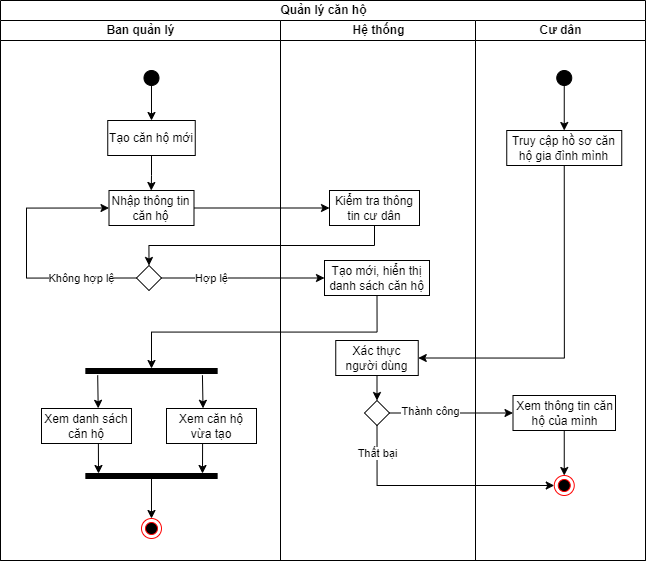

The diagram above was exported from draw.io. Its source (the exported page's mxGraphModel, read from the mxfile embedded in the PNG):
<mxGraphModel dx="1500" dy="883" grid="1" gridSize="5" guides="1" tooltips="1" connect="1" arrows="1" fold="1" page="1" pageScale="1" pageWidth="827" pageHeight="1169" math="0" shadow="0">
  <root>
    <mxCell id="0" />
    <mxCell id="1" parent="0" />
    <mxCell id="WBXlh2CUCRdapzFTatYr-1" value="&lt;span style=&quot;background-color: rgb(255, 255, 255);&quot;&gt;Quản lý căn hộ&lt;/span&gt;" style="swimlane;childLayout=stackLayout;resizeParent=1;resizeParentMax=0;startSize=20;html=1;" vertex="1" parent="1">
      <mxGeometry x="100" y="125" width="645" height="560" as="geometry" />
    </mxCell>
    <mxCell id="WBXlh2CUCRdapzFTatYr-2" value="Ban quản lý" style="swimlane;startSize=20;html=1;" vertex="1" parent="WBXlh2CUCRdapzFTatYr-1">
      <mxGeometry y="20" width="280" height="540" as="geometry" />
    </mxCell>
    <mxCell id="WBXlh2CUCRdapzFTatYr-5" value="" style="ellipse;html=1;shape=endState;fillColor=#000000;strokeColor=#ff0000;" vertex="1" parent="WBXlh2CUCRdapzFTatYr-2">
      <mxGeometry x="140.99" y="498" width="20" height="20" as="geometry" />
    </mxCell>
    <mxCell id="WBXlh2CUCRdapzFTatYr-26" value="" style="edgeStyle=orthogonalEdgeStyle;rounded=0;orthogonalLoop=1;jettySize=auto;html=1;entryX=0.497;entryY=0;entryDx=0;entryDy=0;entryPerimeter=0;" edge="1" parent="WBXlh2CUCRdapzFTatYr-2" source="WBXlh2CUCRdapzFTatYr-7" target="WBXlh2CUCRdapzFTatYr-12">
      <mxGeometry relative="1" as="geometry" />
    </mxCell>
    <mxCell id="WBXlh2CUCRdapzFTatYr-7" value="Tạo căn hộ mới" style="html=1;whiteSpace=wrap;" vertex="1" parent="WBXlh2CUCRdapzFTatYr-2">
      <mxGeometry x="107.25" y="100" width="87.5" height="35" as="geometry" />
    </mxCell>
    <mxCell id="WBXlh2CUCRdapzFTatYr-12" value="Nhập thông tin căn hộ" style="html=1;whiteSpace=wrap;" vertex="1" parent="WBXlh2CUCRdapzFTatYr-2">
      <mxGeometry x="108.5" y="170" width="85" height="35" as="geometry" />
    </mxCell>
    <mxCell id="WBXlh2CUCRdapzFTatYr-31" style="edgeStyle=orthogonalEdgeStyle;rounded=0;orthogonalLoop=1;jettySize=auto;html=1;exitX=0;exitY=0.5;exitDx=0;exitDy=0;entryX=0;entryY=0.5;entryDx=0;entryDy=0;" edge="1" parent="WBXlh2CUCRdapzFTatYr-2" source="WBXlh2CUCRdapzFTatYr-13" target="WBXlh2CUCRdapzFTatYr-12">
      <mxGeometry relative="1" as="geometry">
        <Array as="points">
          <mxPoint x="26" y="258" />
          <mxPoint x="26" y="188" />
        </Array>
      </mxGeometry>
    </mxCell>
    <mxCell id="WBXlh2CUCRdapzFTatYr-32" value="Không hợp lệ" style="edgeLabel;html=1;align=center;verticalAlign=middle;resizable=0;points=[];" vertex="1" connectable="0" parent="WBXlh2CUCRdapzFTatYr-31">
      <mxGeometry x="-0.583" y="-1" relative="1" as="geometry">
        <mxPoint x="-1" y="1" as="offset" />
      </mxGeometry>
    </mxCell>
    <mxCell id="WBXlh2CUCRdapzFTatYr-13" value="" style="rhombus;whiteSpace=wrap;html=1;" vertex="1" parent="WBXlh2CUCRdapzFTatYr-2">
      <mxGeometry x="136" y="245" width="25" height="25" as="geometry" />
    </mxCell>
    <mxCell id="WBXlh2CUCRdapzFTatYr-25" value="" style="rounded=0;whiteSpace=wrap;html=1;fillColor=#000000;" vertex="1" parent="WBXlh2CUCRdapzFTatYr-2">
      <mxGeometry x="85.38" y="348" width="131.25" height="5" as="geometry" />
    </mxCell>
    <mxCell id="WBXlh2CUCRdapzFTatYr-41" value="Xem danh sách căn hộ" style="html=1;whiteSpace=wrap;" vertex="1" parent="WBXlh2CUCRdapzFTatYr-2">
      <mxGeometry x="41" y="388" width="90" height="35" as="geometry" />
    </mxCell>
    <mxCell id="WBXlh2CUCRdapzFTatYr-44" value="" style="endArrow=classic;html=1;rounded=0;exitX=0.09;exitY=1.345;exitDx=0;exitDy=0;exitPerimeter=0;entryX=0.63;entryY=-0.005;entryDx=0;entryDy=0;entryPerimeter=0;" edge="1" parent="WBXlh2CUCRdapzFTatYr-2" source="WBXlh2CUCRdapzFTatYr-25" target="WBXlh2CUCRdapzFTatYr-41">
      <mxGeometry width="50" height="50" relative="1" as="geometry">
        <mxPoint x="-79" y="198" as="sourcePoint" />
        <mxPoint x="-79" y="223" as="targetPoint" />
      </mxGeometry>
    </mxCell>
    <mxCell id="WBXlh2CUCRdapzFTatYr-62" value="Xem căn hộ vừa tạo" style="html=1;whiteSpace=wrap;" vertex="1" parent="WBXlh2CUCRdapzFTatYr-2">
      <mxGeometry x="166" y="388" width="90" height="35" as="geometry" />
    </mxCell>
    <mxCell id="WBXlh2CUCRdapzFTatYr-65" value="" style="endArrow=classic;html=1;rounded=0;exitX=0.888;exitY=1.345;exitDx=0;exitDy=0;exitPerimeter=0;entryX=0.406;entryY=-0.005;entryDx=0;entryDy=0;entryPerimeter=0;" edge="1" parent="WBXlh2CUCRdapzFTatYr-2" source="WBXlh2CUCRdapzFTatYr-25" target="WBXlh2CUCRdapzFTatYr-62">
      <mxGeometry width="50" height="50" relative="1" as="geometry">
        <mxPoint x="102" y="360" as="sourcePoint" />
        <mxPoint x="103" y="393" as="targetPoint" />
      </mxGeometry>
    </mxCell>
    <mxCell id="WBXlh2CUCRdapzFTatYr-72" style="edgeStyle=orthogonalEdgeStyle;rounded=0;orthogonalLoop=1;jettySize=auto;html=1;exitX=0.5;exitY=1;exitDx=0;exitDy=0;entryX=0.5;entryY=0;entryDx=0;entryDy=0;" edge="1" parent="WBXlh2CUCRdapzFTatYr-2" source="WBXlh2CUCRdapzFTatYr-68" target="WBXlh2CUCRdapzFTatYr-5">
      <mxGeometry relative="1" as="geometry" />
    </mxCell>
    <mxCell id="WBXlh2CUCRdapzFTatYr-68" value="" style="rounded=0;whiteSpace=wrap;html=1;fillColor=#000000;" vertex="1" parent="WBXlh2CUCRdapzFTatYr-2">
      <mxGeometry x="85.37" y="453" width="131.25" height="5" as="geometry" />
    </mxCell>
    <mxCell id="WBXlh2CUCRdapzFTatYr-71" style="edgeStyle=orthogonalEdgeStyle;rounded=0;orthogonalLoop=1;jettySize=auto;html=1;exitX=0.5;exitY=1;exitDx=0;exitDy=0;entryX=0.5;entryY=0;entryDx=0;entryDy=0;" edge="1" parent="WBXlh2CUCRdapzFTatYr-2" source="WBXlh2CUCRdapzFTatYr-70" target="WBXlh2CUCRdapzFTatYr-7">
      <mxGeometry relative="1" as="geometry" />
    </mxCell>
    <mxCell id="WBXlh2CUCRdapzFTatYr-70" value="" style="ellipse;shape=doubleEllipse;whiteSpace=wrap;html=1;aspect=fixed;fillColor=#000000;" vertex="1" parent="WBXlh2CUCRdapzFTatYr-2">
      <mxGeometry x="143.49" y="50" width="15" height="15" as="geometry" />
    </mxCell>
    <mxCell id="WBXlh2CUCRdapzFTatYr-3" value="Hệ thống" style="swimlane;startSize=20;html=1;" vertex="1" parent="WBXlh2CUCRdapzFTatYr-1">
      <mxGeometry x="280" y="20" width="195" height="540" as="geometry" />
    </mxCell>
    <mxCell id="WBXlh2CUCRdapzFTatYr-22" value="Kiểm tra thông tin cư dân" style="html=1;whiteSpace=wrap;" vertex="1" parent="WBXlh2CUCRdapzFTatYr-3">
      <mxGeometry x="49.00000000000006" y="170" width="90" height="35" as="geometry" />
    </mxCell>
    <mxCell id="WBXlh2CUCRdapzFTatYr-33" value="Tạo mới, hiển thị danh sách căn hộ" style="html=1;whiteSpace=wrap;" vertex="1" parent="WBXlh2CUCRdapzFTatYr-3">
      <mxGeometry x="44" y="240" width="105" height="35" as="geometry" />
    </mxCell>
    <mxCell id="WBXlh2CUCRdapzFTatYr-86" style="edgeStyle=orthogonalEdgeStyle;rounded=0;orthogonalLoop=1;jettySize=auto;html=1;exitX=0.5;exitY=1;exitDx=0;exitDy=0;entryX=0.5;entryY=0;entryDx=0;entryDy=0;" edge="1" parent="WBXlh2CUCRdapzFTatYr-3" source="WBXlh2CUCRdapzFTatYr-79" target="WBXlh2CUCRdapzFTatYr-82">
      <mxGeometry relative="1" as="geometry" />
    </mxCell>
    <mxCell id="WBXlh2CUCRdapzFTatYr-79" value="Xác thực người dùng" style="html=1;whiteSpace=wrap;" vertex="1" parent="WBXlh2CUCRdapzFTatYr-3">
      <mxGeometry x="55.25" y="320" width="82.5" height="35" as="geometry" />
    </mxCell>
    <mxCell id="WBXlh2CUCRdapzFTatYr-82" value="" style="rhombus;whiteSpace=wrap;html=1;" vertex="1" parent="WBXlh2CUCRdapzFTatYr-3">
      <mxGeometry x="84" y="380" width="25" height="25" as="geometry" />
    </mxCell>
    <mxCell id="WBXlh2CUCRdapzFTatYr-37" style="edgeStyle=orthogonalEdgeStyle;rounded=0;orthogonalLoop=1;jettySize=auto;html=1;exitX=1;exitY=0.5;exitDx=0;exitDy=0;entryX=0;entryY=0.5;entryDx=0;entryDy=0;" edge="1" parent="WBXlh2CUCRdapzFTatYr-1" source="WBXlh2CUCRdapzFTatYr-12" target="WBXlh2CUCRdapzFTatYr-22">
      <mxGeometry relative="1" as="geometry" />
    </mxCell>
    <mxCell id="WBXlh2CUCRdapzFTatYr-38" style="edgeStyle=orthogonalEdgeStyle;rounded=0;orthogonalLoop=1;jettySize=auto;html=1;exitX=0.5;exitY=1;exitDx=0;exitDy=0;entryX=0.5;entryY=0;entryDx=0;entryDy=0;" edge="1" parent="WBXlh2CUCRdapzFTatYr-1" source="WBXlh2CUCRdapzFTatYr-22" target="WBXlh2CUCRdapzFTatYr-13">
      <mxGeometry relative="1" as="geometry" />
    </mxCell>
    <mxCell id="WBXlh2CUCRdapzFTatYr-63" style="edgeStyle=orthogonalEdgeStyle;rounded=0;orthogonalLoop=1;jettySize=auto;html=1;exitX=1;exitY=0.5;exitDx=0;exitDy=0;entryX=0;entryY=0.5;entryDx=0;entryDy=0;" edge="1" parent="WBXlh2CUCRdapzFTatYr-1" source="WBXlh2CUCRdapzFTatYr-13" target="WBXlh2CUCRdapzFTatYr-33">
      <mxGeometry relative="1" as="geometry" />
    </mxCell>
    <mxCell id="WBXlh2CUCRdapzFTatYr-80" value="Hợp lệ" style="edgeLabel;html=1;align=center;verticalAlign=middle;resizable=0;points=[];" vertex="1" connectable="0" parent="WBXlh2CUCRdapzFTatYr-63">
      <mxGeometry x="-0.5595" relative="1" as="geometry">
        <mxPoint x="14" as="offset" />
      </mxGeometry>
    </mxCell>
    <mxCell id="WBXlh2CUCRdapzFTatYr-4" value="Cư dân" style="swimlane;startSize=20;html=1;" vertex="1" parent="WBXlh2CUCRdapzFTatYr-1">
      <mxGeometry x="475" y="20" width="170" height="540" as="geometry" />
    </mxCell>
    <mxCell id="WBXlh2CUCRdapzFTatYr-78" style="edgeStyle=orthogonalEdgeStyle;rounded=0;orthogonalLoop=1;jettySize=auto;html=1;exitX=0.5;exitY=1;exitDx=0;exitDy=0;entryX=0.5;entryY=0;entryDx=0;entryDy=0;" edge="1" parent="WBXlh2CUCRdapzFTatYr-4" source="WBXlh2CUCRdapzFTatYr-75" target="WBXlh2CUCRdapzFTatYr-77">
      <mxGeometry relative="1" as="geometry" />
    </mxCell>
    <mxCell id="WBXlh2CUCRdapzFTatYr-75" value="" style="ellipse;shape=doubleEllipse;whiteSpace=wrap;html=1;aspect=fixed;fillColor=#000000;" vertex="1" parent="WBXlh2CUCRdapzFTatYr-4">
      <mxGeometry x="81.25" y="50" width="15" height="15" as="geometry" />
    </mxCell>
    <mxCell id="WBXlh2CUCRdapzFTatYr-77" value="Truy cập hồ sơ căn hộ gia đình mình" style="html=1;whiteSpace=wrap;" vertex="1" parent="WBXlh2CUCRdapzFTatYr-4">
      <mxGeometry x="31.25" y="110" width="115" height="35" as="geometry" />
    </mxCell>
    <mxCell id="WBXlh2CUCRdapzFTatYr-89" style="edgeStyle=orthogonalEdgeStyle;rounded=0;orthogonalLoop=1;jettySize=auto;html=1;exitX=0.5;exitY=1;exitDx=0;exitDy=0;entryX=0.5;entryY=0;entryDx=0;entryDy=0;" edge="1" parent="WBXlh2CUCRdapzFTatYr-4" source="WBXlh2CUCRdapzFTatYr-83" target="WBXlh2CUCRdapzFTatYr-88">
      <mxGeometry relative="1" as="geometry" />
    </mxCell>
    <mxCell id="WBXlh2CUCRdapzFTatYr-83" value="Xem thông tin căn hộ của mình" style="html=1;whiteSpace=wrap;" vertex="1" parent="WBXlh2CUCRdapzFTatYr-4">
      <mxGeometry x="37.5" y="375" width="102.5" height="35" as="geometry" />
    </mxCell>
    <mxCell id="WBXlh2CUCRdapzFTatYr-88" value="" style="ellipse;html=1;shape=endState;fillColor=#000000;strokeColor=#ff0000;" vertex="1" parent="WBXlh2CUCRdapzFTatYr-4">
      <mxGeometry x="78.75" y="455" width="20" height="20" as="geometry" />
    </mxCell>
    <mxCell id="WBXlh2CUCRdapzFTatYr-81" style="edgeStyle=orthogonalEdgeStyle;rounded=0;orthogonalLoop=1;jettySize=auto;html=1;exitX=0.5;exitY=1;exitDx=0;exitDy=0;entryX=1;entryY=0.5;entryDx=0;entryDy=0;" edge="1" parent="WBXlh2CUCRdapzFTatYr-1" source="WBXlh2CUCRdapzFTatYr-77" target="WBXlh2CUCRdapzFTatYr-79">
      <mxGeometry relative="1" as="geometry" />
    </mxCell>
    <mxCell id="WBXlh2CUCRdapzFTatYr-84" style="edgeStyle=orthogonalEdgeStyle;rounded=0;orthogonalLoop=1;jettySize=auto;html=1;exitX=1;exitY=0.5;exitDx=0;exitDy=0;entryX=0;entryY=0.5;entryDx=0;entryDy=0;" edge="1" parent="WBXlh2CUCRdapzFTatYr-1" source="WBXlh2CUCRdapzFTatYr-82" target="WBXlh2CUCRdapzFTatYr-83">
      <mxGeometry relative="1" as="geometry" />
    </mxCell>
    <mxCell id="WBXlh2CUCRdapzFTatYr-85" value="Thành công" style="edgeLabel;html=1;align=center;verticalAlign=middle;resizable=0;points=[];" vertex="1" connectable="0" parent="WBXlh2CUCRdapzFTatYr-84">
      <mxGeometry x="-0.3471" y="2" relative="1" as="geometry">
        <mxPoint as="offset" />
      </mxGeometry>
    </mxCell>
    <mxCell id="WBXlh2CUCRdapzFTatYr-90" style="edgeStyle=orthogonalEdgeStyle;rounded=0;orthogonalLoop=1;jettySize=auto;html=1;exitX=0.5;exitY=1;exitDx=0;exitDy=0;entryX=0;entryY=0.5;entryDx=0;entryDy=0;" edge="1" parent="WBXlh2CUCRdapzFTatYr-1" source="WBXlh2CUCRdapzFTatYr-82" target="WBXlh2CUCRdapzFTatYr-88">
      <mxGeometry relative="1" as="geometry" />
    </mxCell>
    <mxCell id="WBXlh2CUCRdapzFTatYr-91" value="Thất bại" style="edgeLabel;html=1;align=center;verticalAlign=middle;resizable=0;points=[];" vertex="1" connectable="0" parent="WBXlh2CUCRdapzFTatYr-90">
      <mxGeometry x="-0.8566" y="2" relative="1" as="geometry">
        <mxPoint x="-2" y="10" as="offset" />
      </mxGeometry>
    </mxCell>
    <mxCell id="WBXlh2CUCRdapzFTatYr-92" style="edgeStyle=orthogonalEdgeStyle;rounded=0;orthogonalLoop=1;jettySize=auto;html=1;exitX=0.5;exitY=1;exitDx=0;exitDy=0;entryX=0.5;entryY=0;entryDx=0;entryDy=0;" edge="1" parent="WBXlh2CUCRdapzFTatYr-1" source="WBXlh2CUCRdapzFTatYr-33" target="WBXlh2CUCRdapzFTatYr-25">
      <mxGeometry relative="1" as="geometry" />
    </mxCell>
    <mxCell id="WBXlh2CUCRdapzFTatYr-66" value="" style="endArrow=classic;html=1;rounded=0;exitX=0.632;exitY=0.994;exitDx=0;exitDy=0;exitPerimeter=0;" edge="1" parent="1" source="WBXlh2CUCRdapzFTatYr-41">
      <mxGeometry width="50" height="50" relative="1" as="geometry">
        <mxPoint x="196" y="568" as="sourcePoint" />
        <mxPoint x="198" y="598" as="targetPoint" />
      </mxGeometry>
    </mxCell>
    <mxCell id="WBXlh2CUCRdapzFTatYr-67" value="" style="endArrow=classic;html=1;rounded=0;exitX=0.401;exitY=1.006;exitDx=0;exitDy=0;exitPerimeter=0;" edge="1" parent="1" source="WBXlh2CUCRdapzFTatYr-62">
      <mxGeometry width="50" height="50" relative="1" as="geometry">
        <mxPoint x="307" y="505" as="sourcePoint" />
        <mxPoint x="302" y="598" as="targetPoint" />
      </mxGeometry>
    </mxCell>
  </root>
</mxGraphModel>